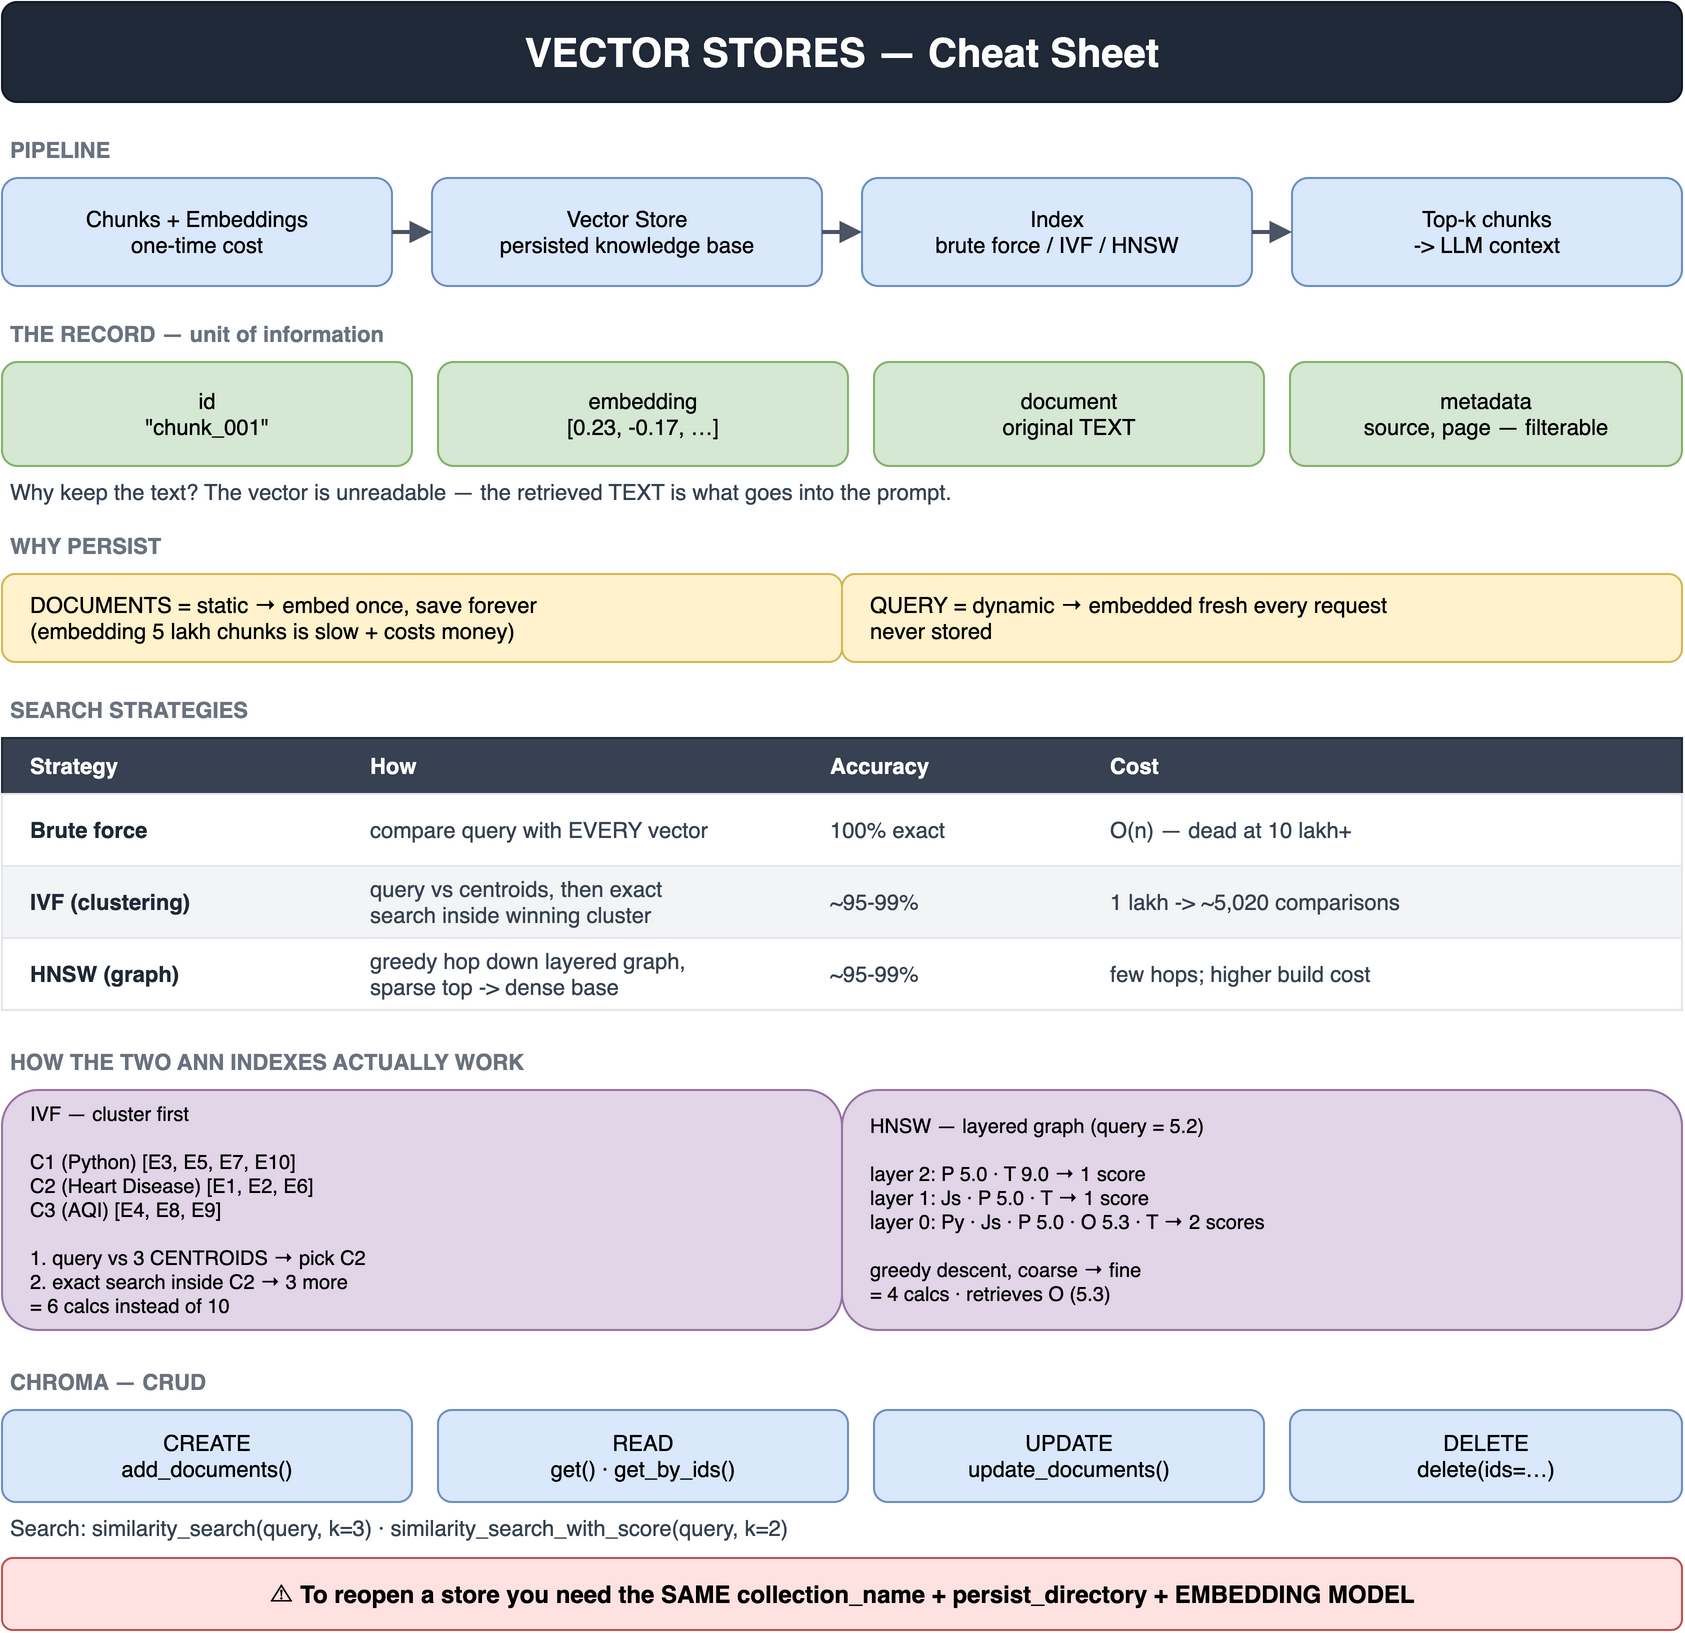

The diagram above was exported from draw.io. Its source (the exported page's mxGraphModel, read from the mxfile embedded in the PNG):
<mxGraphModel dx="800" dy="600" grid="1" gridSize="10" guides="1" tooltips="1" connect="1" arrows="1" fold="1" page="1" pageScale="1" pageWidth="880" pageHeight="858" math="0" shadow="0">
  <root>
    <mxCell id="0" />
    <mxCell id="1" parent="0" />
    <mxCell id="3" value="VECTOR STORES — Cheat Sheet" style="rounded=1;whiteSpace=wrap;html=1;fillColor=#1f2937;strokeColor=#111827;fontColor=#ffffff;fontSize=20;align=center;verticalAlign=middle;fontStyle=1;" vertex="1" parent="1">
      <mxGeometry x="20" y="20" width="840" height="50" as="geometry" />
    </mxCell>
    <mxCell id="4" value="PIPELINE" style="text;html=1;align=left;verticalAlign=middle;fontColor=#6b7280;fontSize=11;fontStyle=1;spacing=4;" vertex="1" parent="1">
      <mxGeometry x="20" y="84" width="840" height="20" as="geometry" />
    </mxCell>
    <mxCell id="5" value="Chunks + Embeddings&#10;one-time cost" style="rounded=1;whiteSpace=wrap;html=1;fillColor=#dae8fc;strokeColor=#6c8ebf;fontColor=#000000;fontSize=11;align=center;verticalAlign=middle;" vertex="1" parent="1">
      <mxGeometry x="20" y="108" width="195" height="54" as="geometry" />
    </mxCell>
    <mxCell id="6" value="Vector Store&#10;persisted knowledge base" style="rounded=1;whiteSpace=wrap;html=1;fillColor=#dae8fc;strokeColor=#6c8ebf;fontColor=#000000;fontSize=11;align=center;verticalAlign=middle;" vertex="1" parent="1">
      <mxGeometry x="235" y="108" width="195" height="54" as="geometry" />
    </mxCell>
    <mxCell id="7" value="Index&#10;brute force / IVF / HNSW" style="rounded=1;whiteSpace=wrap;html=1;fillColor=#dae8fc;strokeColor=#6c8ebf;fontColor=#000000;fontSize=11;align=center;verticalAlign=middle;" vertex="1" parent="1">
      <mxGeometry x="450" y="108" width="195" height="54" as="geometry" />
    </mxCell>
    <mxCell id="8" value="Top-k chunks&#10;-&gt; LLM context" style="rounded=1;whiteSpace=wrap;html=1;fillColor=#dae8fc;strokeColor=#6c8ebf;fontColor=#000000;fontSize=11;align=center;verticalAlign=middle;" vertex="1" parent="1">
      <mxGeometry x="665" y="108" width="195" height="54" as="geometry" />
    </mxCell>
    <mxCell id="9" value="" style="endArrow=block;html=1;rounded=0;exitX=1;exitY=0.5;exitDx=0;exitDy=0;entryX=0;entryY=0.5;entryDx=0;entryDy=0;strokeColor=#4b5563;strokeWidth=2;" edge="1" parent="1" source="5" target="6">
      <mxGeometry relative="1" as="geometry" />
    </mxCell>
    <mxCell id="10" value="" style="endArrow=block;html=1;rounded=0;exitX=1;exitY=0.5;exitDx=0;exitDy=0;entryX=0;entryY=0.5;entryDx=0;entryDy=0;strokeColor=#4b5563;strokeWidth=2;" edge="1" parent="1" source="6" target="7">
      <mxGeometry relative="1" as="geometry" />
    </mxCell>
    <mxCell id="11" value="" style="endArrow=block;html=1;rounded=0;exitX=1;exitY=0.5;exitDx=0;exitDy=0;entryX=0;entryY=0.5;entryDx=0;entryDy=0;strokeColor=#4b5563;strokeWidth=2;" edge="1" parent="1" source="7" target="8">
      <mxGeometry relative="1" as="geometry" />
    </mxCell>
    <mxCell id="12" value="THE RECORD — unit of information" style="text;html=1;align=left;verticalAlign=middle;fontColor=#6b7280;fontSize=11;fontStyle=1;spacing=4;" vertex="1" parent="1">
      <mxGeometry x="20" y="176" width="840" height="20" as="geometry" />
    </mxCell>
    <mxCell id="13" value="id&#10;&quot;chunk_001&quot;" style="rounded=1;whiteSpace=wrap;html=1;fillColor=#d5e8d4;strokeColor=#82b366;fontColor=#000000;fontSize=11;align=center;verticalAlign=middle;" vertex="1" parent="1">
      <mxGeometry x="20" y="200" width="205" height="52" as="geometry" />
    </mxCell>
    <mxCell id="14" value="embedding&#10;[0.23, -0.17, …]" style="rounded=1;whiteSpace=wrap;html=1;fillColor=#d5e8d4;strokeColor=#82b366;fontColor=#000000;fontSize=11;align=center;verticalAlign=middle;" vertex="1" parent="1">
      <mxGeometry x="238" y="200" width="205" height="52" as="geometry" />
    </mxCell>
    <mxCell id="15" value="document&#10;original TEXT" style="rounded=1;whiteSpace=wrap;html=1;fillColor=#d5e8d4;strokeColor=#82b366;fontColor=#000000;fontSize=11;align=center;verticalAlign=middle;" vertex="1" parent="1">
      <mxGeometry x="456" y="200" width="195" height="52" as="geometry" />
    </mxCell>
    <mxCell id="16" value="metadata&#10;source, page — filterable" style="rounded=1;whiteSpace=wrap;html=1;fillColor=#d5e8d4;strokeColor=#82b366;fontColor=#000000;fontSize=11;align=center;verticalAlign=middle;" vertex="1" parent="1">
      <mxGeometry x="664" y="200" width="196" height="52" as="geometry" />
    </mxCell>
    <mxCell id="17" value="Why keep the text?  The vector is unreadable — the retrieved TEXT is what goes into the prompt." style="text;html=1;align=left;verticalAlign=middle;fontColor=#374151;fontSize=11;spacing=4;" vertex="1" parent="1">
      <mxGeometry x="20" y="256" width="840" height="18" as="geometry" />
    </mxCell>
    <mxCell id="18" value="WHY PERSIST" style="text;html=1;align=left;verticalAlign=middle;fontColor=#6b7280;fontSize=11;fontStyle=1;spacing=4;" vertex="1" parent="1">
      <mxGeometry x="20" y="282" width="840" height="20" as="geometry" />
    </mxCell>
    <mxCell id="19" value="DOCUMENTS = static  →  embed once, save forever&#10;(embedding 5 lakh chunks is slow + costs money)" style="rounded=1;whiteSpace=wrap;html=1;fillColor=#fff2cc;strokeColor=#d6b656;fontColor=#000000;fontSize=11;align=left;verticalAlign=middle;spacingLeft=12;" vertex="1" parent="1">
      <mxGeometry x="20" y="306" width="420" height="44" as="geometry" />
    </mxCell>
    <mxCell id="20" value="QUERY = dynamic  →  embedded fresh every request&#10;never stored" style="rounded=1;whiteSpace=wrap;html=1;fillColor=#fff2cc;strokeColor=#d6b656;fontColor=#000000;fontSize=11;align=left;verticalAlign=middle;spacingLeft=12;" vertex="1" parent="1">
      <mxGeometry x="440" y="306" width="420" height="44" as="geometry" />
    </mxCell>
    <mxCell id="21" value="SEARCH STRATEGIES" style="text;html=1;align=left;verticalAlign=middle;fontColor=#6b7280;fontSize=11;fontStyle=1;spacing=4;" vertex="1" parent="1">
      <mxGeometry x="20" y="364" width="840" height="20" as="geometry" />
    </mxCell>
    <mxCell id="22" value="" style="rounded=0;whiteSpace=wrap;html=1;fillColor=#374151;strokeColor=#1f2937;fontColor=#000000;fontSize=12;align=center;verticalAlign=middle;" vertex="1" parent="1">
      <mxGeometry x="20" y="388" width="840" height="28" as="geometry" />
    </mxCell>
    <mxCell id="23" value="Strategy" style="text;html=1;align=left;verticalAlign=middle;fontColor=#ffffff;fontSize=11;fontStyle=1;spacing=4;" vertex="1" parent="1">
      <mxGeometry x="30" y="388" width="160" height="28" as="geometry" />
    </mxCell>
    <mxCell id="24" value="How" style="text;html=1;align=left;verticalAlign=middle;fontColor=#ffffff;fontSize=11;fontStyle=1;spacing=4;" vertex="1" parent="1">
      <mxGeometry x="200" y="388" width="220" height="28" as="geometry" />
    </mxCell>
    <mxCell id="25" value="Accuracy" style="text;html=1;align=left;verticalAlign=middle;fontColor=#ffffff;fontSize=11;fontStyle=1;spacing=4;" vertex="1" parent="1">
      <mxGeometry x="430" y="388" width="130" height="28" as="geometry" />
    </mxCell>
    <mxCell id="26" value="Cost" style="text;html=1;align=left;verticalAlign=middle;fontColor=#ffffff;fontSize=11;fontStyle=1;spacing=4;" vertex="1" parent="1">
      <mxGeometry x="570" y="388" width="290" height="28" as="geometry" />
    </mxCell>
    <mxCell id="27" value="" style="rounded=0;whiteSpace=wrap;html=1;fillColor=#ffffff;strokeColor=#e5e7eb;fontColor=#000000;fontSize=12;align=center;verticalAlign=middle;" vertex="1" parent="1">
      <mxGeometry x="20" y="416" width="840" height="36" as="geometry" />
    </mxCell>
    <mxCell id="28" value="Brute force" style="text;html=1;align=left;verticalAlign=middle;fontColor=#1f2937;fontSize=11;fontStyle=1;spacing=4;" vertex="1" parent="1">
      <mxGeometry x="30" y="416" width="160" height="36" as="geometry" />
    </mxCell>
    <mxCell id="29" value="compare query with EVERY vector" style="text;html=1;align=left;verticalAlign=middle;fontColor=#374151;fontSize=11;spacing=4;" vertex="1" parent="1">
      <mxGeometry x="200" y="416" width="220" height="36" as="geometry" />
    </mxCell>
    <mxCell id="30" value="100% exact" style="text;html=1;align=left;verticalAlign=middle;fontColor=#374151;fontSize=11;spacing=4;" vertex="1" parent="1">
      <mxGeometry x="430" y="416" width="130" height="36" as="geometry" />
    </mxCell>
    <mxCell id="31" value="O(n) — dead at 10 lakh+" style="text;html=1;align=left;verticalAlign=middle;fontColor=#374151;fontSize=11;spacing=4;" vertex="1" parent="1">
      <mxGeometry x="570" y="416" width="290" height="36" as="geometry" />
    </mxCell>
    <mxCell id="32" value="" style="rounded=0;whiteSpace=wrap;html=1;fillColor=#f3f4f6;strokeColor=#e5e7eb;fontColor=#000000;fontSize=12;align=center;verticalAlign=middle;" vertex="1" parent="1">
      <mxGeometry x="20" y="452" width="840" height="36" as="geometry" />
    </mxCell>
    <mxCell id="33" value="IVF (clustering)" style="text;html=1;align=left;verticalAlign=middle;fontColor=#1f2937;fontSize=11;fontStyle=1;spacing=4;" vertex="1" parent="1">
      <mxGeometry x="30" y="452" width="160" height="36" as="geometry" />
    </mxCell>
    <mxCell id="34" value="query vs centroids, then exact&#10;search inside winning cluster" style="text;html=1;align=left;verticalAlign=middle;fontColor=#374151;fontSize=11;spacing=4;" vertex="1" parent="1">
      <mxGeometry x="200" y="452" width="220" height="36" as="geometry" />
    </mxCell>
    <mxCell id="35" value="~95-99%" style="text;html=1;align=left;verticalAlign=middle;fontColor=#374151;fontSize=11;spacing=4;" vertex="1" parent="1">
      <mxGeometry x="430" y="452" width="130" height="36" as="geometry" />
    </mxCell>
    <mxCell id="36" value="1 lakh -&gt; ~5,020 comparisons" style="text;html=1;align=left;verticalAlign=middle;fontColor=#374151;fontSize=11;spacing=4;" vertex="1" parent="1">
      <mxGeometry x="570" y="452" width="290" height="36" as="geometry" />
    </mxCell>
    <mxCell id="37" value="" style="rounded=0;whiteSpace=wrap;html=1;fillColor=#ffffff;strokeColor=#e5e7eb;fontColor=#000000;fontSize=12;align=center;verticalAlign=middle;" vertex="1" parent="1">
      <mxGeometry x="20" y="488" width="840" height="36" as="geometry" />
    </mxCell>
    <mxCell id="38" value="HNSW (graph)" style="text;html=1;align=left;verticalAlign=middle;fontColor=#1f2937;fontSize=11;fontStyle=1;spacing=4;" vertex="1" parent="1">
      <mxGeometry x="30" y="488" width="160" height="36" as="geometry" />
    </mxCell>
    <mxCell id="39" value="greedy hop down layered graph,&#10;sparse top -&gt; dense base" style="text;html=1;align=left;verticalAlign=middle;fontColor=#374151;fontSize=11;spacing=4;" vertex="1" parent="1">
      <mxGeometry x="200" y="488" width="220" height="36" as="geometry" />
    </mxCell>
    <mxCell id="40" value="~95-99%" style="text;html=1;align=left;verticalAlign=middle;fontColor=#374151;fontSize=11;spacing=4;" vertex="1" parent="1">
      <mxGeometry x="430" y="488" width="130" height="36" as="geometry" />
    </mxCell>
    <mxCell id="41" value="few hops; higher build cost" style="text;html=1;align=left;verticalAlign=middle;fontColor=#374151;fontSize=11;spacing=4;" vertex="1" parent="1">
      <mxGeometry x="570" y="488" width="290" height="36" as="geometry" />
    </mxCell>
    <mxCell id="42" value="HOW THE TWO ANN INDEXES ACTUALLY WORK" style="text;html=1;align=left;verticalAlign=middle;fontColor=#6b7280;fontSize=11;fontStyle=1;spacing=4;" vertex="1" parent="1">
      <mxGeometry x="20" y="540" width="840" height="20" as="geometry" />
    </mxCell>
    <mxCell id="43" value="IVF — cluster first&#10;&#10;C1 (Python)        [E3, E5, E7, E10]&#10;C2 (Heart Disease) [E1, E2, E6]&#10;C3 (AQI)           [E4, E8, E9]&#10;&#10;1. query vs 3 CENTROIDS   → pick C2&#10;2. exact search inside C2 → 3 more&#10;= 6 calcs instead of 10" style="rounded=1;whiteSpace=wrap;html=1;fillColor=#e1d5e7;strokeColor=#9673a6;fontColor=#000000;fontSize=10;align=left;verticalAlign=middle;spacingLeft=12;" vertex="1" parent="1">
      <mxGeometry x="20" y="564" width="420" height="120" as="geometry" />
    </mxCell>
    <mxCell id="44" value="HNSW — layered graph  (query = 5.2)&#10;&#10;layer 2:  P 5.0 · T 9.0             → 1 score&#10;layer 1:  Js · P 5.0 · T            → 1 score&#10;layer 0:  Py · Js · P 5.0 · O 5.3 · T   → 2 scores&#10;&#10;greedy descent, coarse → fine&#10;= 4 calcs · retrieves O (5.3)" style="rounded=1;whiteSpace=wrap;html=1;fillColor=#e1d5e7;strokeColor=#9673a6;fontColor=#000000;fontSize=10;align=left;verticalAlign=middle;spacingLeft=12;" vertex="1" parent="1">
      <mxGeometry x="440" y="564" width="420" height="120" as="geometry" />
    </mxCell>
    <mxCell id="45" value="CHROMA — CRUD" style="text;html=1;align=left;verticalAlign=middle;fontColor=#6b7280;fontSize=11;fontStyle=1;spacing=4;" vertex="1" parent="1">
      <mxGeometry x="20" y="700" width="840" height="20" as="geometry" />
    </mxCell>
    <mxCell id="46" value="CREATE&#10;add_documents()" style="rounded=1;whiteSpace=wrap;html=1;fillColor=#dae8fc;strokeColor=#6c8ebf;fontColor=#000000;fontSize=11;align=center;verticalAlign=middle;" vertex="1" parent="1">
      <mxGeometry x="20" y="724" width="205" height="46" as="geometry" />
    </mxCell>
    <mxCell id="47" value="READ&#10;get() · get_by_ids()" style="rounded=1;whiteSpace=wrap;html=1;fillColor=#dae8fc;strokeColor=#6c8ebf;fontColor=#000000;fontSize=11;align=center;verticalAlign=middle;" vertex="1" parent="1">
      <mxGeometry x="238" y="724" width="205" height="46" as="geometry" />
    </mxCell>
    <mxCell id="48" value="UPDATE&#10;update_documents()" style="rounded=1;whiteSpace=wrap;html=1;fillColor=#dae8fc;strokeColor=#6c8ebf;fontColor=#000000;fontSize=11;align=center;verticalAlign=middle;" vertex="1" parent="1">
      <mxGeometry x="456" y="724" width="195" height="46" as="geometry" />
    </mxCell>
    <mxCell id="49" value="DELETE&#10;delete(ids=…)" style="rounded=1;whiteSpace=wrap;html=1;fillColor=#dae8fc;strokeColor=#6c8ebf;fontColor=#000000;fontSize=11;align=center;verticalAlign=middle;" vertex="1" parent="1">
      <mxGeometry x="664" y="724" width="196" height="46" as="geometry" />
    </mxCell>
    <mxCell id="50" value="Search:  similarity_search(query, k=3)   ·   similarity_search_with_score(query, k=2)" style="text;html=1;align=left;verticalAlign=middle;fontColor=#374151;fontSize=11;spacing=4;" vertex="1" parent="1">
      <mxGeometry x="20" y="774" width="840" height="18" as="geometry" />
    </mxCell>
    <mxCell id="51" value="⚠  To reopen a store you need the SAME collection_name + persist_directory + EMBEDDING MODEL" style="rounded=1;whiteSpace=wrap;html=1;fillColor=#fee2e2;strokeColor=#b85450;fontColor=#000000;fontSize=12;align=center;verticalAlign=middle;fontStyle=1;" vertex="1" parent="1">
      <mxGeometry x="20" y="798" width="840" height="36" as="geometry" />
    </mxCell>
  </root>
</mxGraphModel>